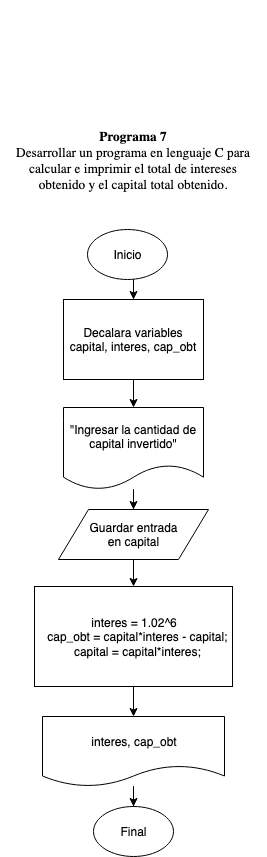

The diagram above was exported from draw.io. Its source (the exported page's mxGraphModel, read from the mxfile embedded in the PNG):
<mxGraphModel dx="946" dy="1657" grid="1" gridSize="10" guides="1" tooltips="1" connect="1" arrows="1" fold="1" page="1" pageScale="1" pageWidth="850" pageHeight="1100" math="0" shadow="0">
  <root>
    <mxCell id="0" />
    <mxCell id="1" parent="0" />
    <mxCell id="tqjpd6KlClGjDnbt1016-10" value="" style="edgeStyle=orthogonalEdgeStyle;rounded=0;orthogonalLoop=1;jettySize=auto;html=1;" edge="1" parent="1" target="tqjpd6KlClGjDnbt1016-5">
      <mxGeometry relative="1" as="geometry">
        <mxPoint x="196" y="60" as="sourcePoint" />
      </mxGeometry>
    </mxCell>
    <mxCell id="tqjpd6KlClGjDnbt1016-1" value="Inicio" style="ellipse;whiteSpace=wrap;html=1;" vertex="1" parent="1">
      <mxGeometry x="150" y="10" width="80" height="50" as="geometry" />
    </mxCell>
    <mxCell id="tqjpd6KlClGjDnbt1016-3" value="Final" style="ellipse;whiteSpace=wrap;html=1;" vertex="1" parent="1">
      <mxGeometry x="156" y="587" width="80" height="50" as="geometry" />
    </mxCell>
    <mxCell id="tqjpd6KlClGjDnbt1016-13" value="" style="edgeStyle=orthogonalEdgeStyle;rounded=0;orthogonalLoop=1;jettySize=auto;html=1;" edge="1" parent="1">
      <mxGeometry relative="1" as="geometry">
        <mxPoint x="202" y="370" as="sourcePoint" />
        <mxPoint x="202" y="390" as="targetPoint" />
      </mxGeometry>
    </mxCell>
    <mxCell id="tqjpd6KlClGjDnbt1016-22" value="" style="edgeStyle=orthogonalEdgeStyle;rounded=0;orthogonalLoop=1;jettySize=auto;html=1;" edge="1" parent="1" source="tqjpd6KlClGjDnbt1016-4" target="tqjpd6KlClGjDnbt1016-8">
      <mxGeometry relative="1" as="geometry" />
    </mxCell>
    <mxCell id="tqjpd6KlClGjDnbt1016-4" value="&lt;div&gt;Guardar entrada &lt;br&gt;&lt;/div&gt;&lt;div&gt;en capital&lt;br&gt;&lt;/div&gt;" style="shape=parallelogram;perimeter=parallelogramPerimeter;whiteSpace=wrap;html=1;" vertex="1" parent="1">
      <mxGeometry x="121" y="290" width="150" height="50" as="geometry" />
    </mxCell>
    <mxCell id="tqjpd6KlClGjDnbt1016-11" value="" style="edgeStyle=orthogonalEdgeStyle;rounded=0;orthogonalLoop=1;jettySize=auto;html=1;" edge="1" parent="1" source="tqjpd6KlClGjDnbt1016-5" target="tqjpd6KlClGjDnbt1016-6">
      <mxGeometry relative="1" as="geometry" />
    </mxCell>
    <mxCell id="tqjpd6KlClGjDnbt1016-5" value="Decalara variables capital, interes, cap_obt" style="rounded=0;whiteSpace=wrap;html=1;" vertex="1" parent="1">
      <mxGeometry x="126" y="80" width="140" height="80" as="geometry" />
    </mxCell>
    <mxCell id="tqjpd6KlClGjDnbt1016-12" value="" style="edgeStyle=orthogonalEdgeStyle;rounded=0;orthogonalLoop=1;jettySize=auto;html=1;" edge="1" parent="1" source="tqjpd6KlClGjDnbt1016-6" target="tqjpd6KlClGjDnbt1016-4">
      <mxGeometry relative="1" as="geometry" />
    </mxCell>
    <mxCell id="tqjpd6KlClGjDnbt1016-6" value="&quot;Ingresar la cantidad de capital invertido&quot;" style="shape=document;whiteSpace=wrap;html=1;boundedLbl=1;" vertex="1" parent="1">
      <mxGeometry x="126" y="188" width="140" height="82" as="geometry" />
    </mxCell>
    <mxCell id="tqjpd6KlClGjDnbt1016-14" value="" style="edgeStyle=orthogonalEdgeStyle;rounded=0;orthogonalLoop=1;jettySize=auto;html=1;" edge="1" parent="1" source="tqjpd6KlClGjDnbt1016-8" target="tqjpd6KlClGjDnbt1016-9">
      <mxGeometry relative="1" as="geometry" />
    </mxCell>
    <mxCell id="tqjpd6KlClGjDnbt1016-8" value="interes = 1.02^6&lt;br&gt;&amp;nbsp; cap_obt = capital*interes - capital;&lt;br&gt;&amp;nbsp; capital = capital*interes;" style="rounded=0;whiteSpace=wrap;html=1;" vertex="1" parent="1">
      <mxGeometry x="97" y="367" width="198" height="100" as="geometry" />
    </mxCell>
    <mxCell id="tqjpd6KlClGjDnbt1016-15" value="" style="edgeStyle=orthogonalEdgeStyle;rounded=0;orthogonalLoop=1;jettySize=auto;html=1;" edge="1" parent="1" source="tqjpd6KlClGjDnbt1016-9" target="tqjpd6KlClGjDnbt1016-3">
      <mxGeometry relative="1" as="geometry" />
    </mxCell>
    <mxCell id="tqjpd6KlClGjDnbt1016-9" value="interes, cap_obt" style="shape=document;whiteSpace=wrap;html=1;boundedLbl=1;" vertex="1" parent="1">
      <mxGeometry x="105" y="497" width="182" height="70" as="geometry" />
    </mxCell>
    <mxCell id="tqjpd6KlClGjDnbt1016-21" value="&lt;br/&gt;&lt;br/&gt;&#09;&lt;br/&gt;&#09;&#09;&lt;br/&gt;&#09;&#09;&lt;br/&gt;&#09;&lt;br/&gt;&#09;&lt;br/&gt;&#09;&#09;&lt;div class=&quot;page&quot; title=&quot;Page 1&quot;&gt;&lt;br/&gt;&#09;&#09;&#09;&lt;div class=&quot;layoutArea&quot;&gt;&lt;br/&gt;&#09;&#09;&#09;&#09;&lt;div class=&quot;column&quot;&gt;&lt;span style=&quot;font-size: 10.000000pt ; font-family: &amp;#34;arialmt&amp;#34;&quot;&gt;&lt;b&gt;Programa 7&lt;/b&gt;&lt;br&gt;&lt;/span&gt;&lt;/div&gt;&lt;div class=&quot;column&quot;&gt;&lt;span style=&quot;font-size: 10.000000pt ; font-family: &amp;#34;arialmt&amp;#34;&quot;&gt;Desarrollar un programa en lenguaje C para calcular e imprimir el total de intereses&lt;br/&gt;obtenido y el capital total obtenido.&lt;br/&gt;&lt;/span&gt;&lt;br/&gt;&#09;&#09;&#09;&#09;&#09;&#09;&lt;br/&gt;&#09;&#09;&#09;&#09;&lt;/div&gt;&lt;br/&gt;&#09;&#09;&#09;&lt;/div&gt;&lt;br/&gt;&#09;&#09;&lt;/div&gt;&lt;br/&gt;&#09;&lt;br/&gt;" style="text;html=1;strokeColor=none;fillColor=none;align=center;verticalAlign=middle;whiteSpace=wrap;rounded=0;" vertex="1" parent="1">
      <mxGeometry x="63" y="-90" width="266" height="20" as="geometry" />
    </mxCell>
  </root>
</mxGraphModel>